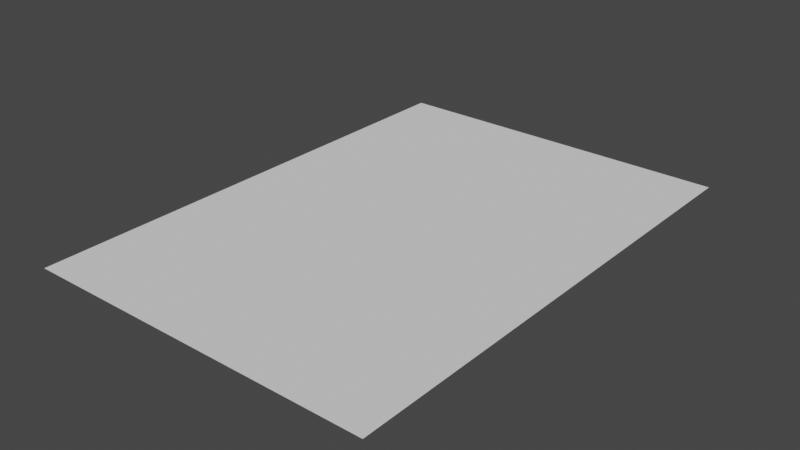 # Source: Note.blend  (saved by Blender 2.93.20; exported with 4.5.12 LTS)
import bpy
from mathutils import Matrix  # noqa: F401  (used for matrix-valued properties, if any)

bpy.ops.wm.read_factory_settings(use_empty=True)
scene = bpy.context.scene
scene.name = 'Scene'

# ---- collections
col_collection = bpy.data.collections.new('Collection'); scene.collection.children.link(col_collection)

# ---- world
world_world = bpy.data.worlds.new('World'); scene.world = world_world
world_world.use_nodes = True; world_world.node_tree.nodes.clear()
_N = world_world.node_tree.nodes; _L = world_world.node_tree.links
n0 = _N.new('ShaderNodeOutputWorld'); n0.name = 'World Output'; n0.location = (300, 300)
n1 = _N.new('ShaderNodeBackground'); n1.name = 'Background'; n1.location = (10, 300)
n1.inputs[0].default_value = (0.05088, 0.05088, 0.05088, 1.0)
_L.new(n1.outputs[0], n0.inputs[0])
n0.is_active_output = True
world_world.color = (0.05088, 0.05088, 0.05088)
world_world.use_sun_shadow = False
world_world.sun_shadow_jitter_overblur = 0.0

# ---- meshes
me_plane = bpy.data.meshes.new('Plane')
me_plane.from_pydata([(-0.105, -0.1485, 0.0), (0.105, -0.1485, 0.0), (-0.105, 0.1485, 0.0), (0.105, 0.1485, 0.0)], [], [(0, 1, 3, 2)])
_uv = me_plane.uv_layers.new(name='UVMap')
_uv.uv.foreach_set('vector', [0.0, 0.0, 1.0, 0.0, 1.0, 1.0, 0.0, 1.0])
me_plane.use_remesh_fix_poles = True
me_plane.use_remesh_preserve_attributes = False
me_plane.update()

# ---- objects
ob_note = bpy.data.objects.new('Note', me_plane)

# ---- transforms, parenting, visibility, modifiers, constraints
ob_note.location = (0.0, 0.0, 0.0)

# ---- collection membership
col_collection.objects.link(ob_note)

# ---- scene / render settings (as saved in the file)
scene.frame_start = 1; scene.frame_end = 250; scene.frame_set(1)
scene.render.engine = 'BLENDER_EEVEE_NEXT'
scene.cycles.use_denoising = False
scene.cycles.samples = 128
scene.cycles.sampling_pattern = 'TABULATED_SOBOL'
scene.cycles.use_adaptive_sampling = False
scene.cycles.use_light_tree = False
scene.view_settings.view_transform = 'Filmic'
bpy.context.view_layer.update()

# ---- added for rendering (the .blend has no active camera and no usable light): camera, sun
cam_auto = bpy.data.cameras.new('AutoCamera')
cam_auto.lens = 50.0
cam_auto.sensor_width = 36.0
cam_auto.clip_end = 1000.0
ob_auto_camera = bpy.data.objects.new('AutoCamera', cam_auto)
scene.collection.objects.link(ob_auto_camera)
ob_auto_camera.location = (0.336544, -0.403853, 0.269235)
ob_auto_camera.rotation_euler = (1.09748, -7.21219e-08, 0.694738)
scene.camera = ob_auto_camera
light_auto_sun = bpy.data.lights.new('AutoSun', 'SUN')
light_auto_sun.energy = 3.0
light_auto_sun.angle = 0.0523599
ob_auto_sun = bpy.data.objects.new('AutoSun', light_auto_sun)
scene.collection.objects.link(ob_auto_sun)
ob_auto_sun.rotation_euler = (0.872665, 0.174533, 0.523599)
bpy.context.view_layer.update()

